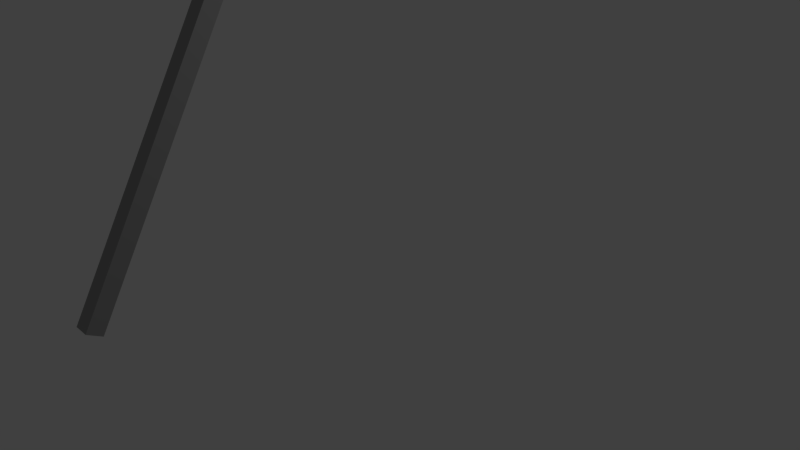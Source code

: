 # Source: Lamppost1.blend  (saved by Blender 2.75.0; exported with 4.5.12 LTS)
import bpy
from mathutils import Matrix  # noqa: F401  (used for matrix-valued properties, if any)

bpy.ops.wm.read_factory_settings(use_empty=True)
scene = bpy.context.scene
scene.name = 'Scene'

# ---- collections
col_collection_1 = bpy.data.collections.new('Collection 1'); scene.collection.children.link(col_collection_1)

# ---- materials (node trees are filled in below, after node groups)
mat_light = bpy.data.materials.new('Light')
mat_light.alpha_threshold = 0.0
mat_light.use_transparent_shadow = False
mat_light.diffuse_color = (1.0, 1.0, 1.0, 1.0)
mat_light.roughness = 0.5
mat_metal = bpy.data.materials.new('Metal')
mat_metal.alpha_threshold = 0.0
mat_metal.use_transparent_shadow = False
mat_metal.diffuse_color = (0.3372, 0.3372, 0.3372, 1.0)
mat_metal.roughness = 0.5

# ---- material node trees

# ---- world
world_world = bpy.data.worlds.new('World'); scene.world = world_world
world_world.color = (0.05088, 0.05088, 0.05088)
world_world.use_sun_shadow = False
world_world.sun_shadow_jitter_overblur = 0.0
world_world.cycles.sampling_method = 'MANUAL'
world_world.cycles.sample_map_resolution = 256

# ---- cameras
cam_camera = bpy.data.cameras.new('Camera')
cam_camera.clip_end = 100.0
cam_camera.lens = 35.0
cam_camera.sensor_width = 32.0
cam_camera.sensor_height = 18.0
cam_camera.ortho_scale = 7.314
cam_camera.dof.focus_distance = 0.0
cam_camera.dof.aperture_fstop = 128.0

# ---- lights
light_lamp = bpy.data.lights.new('Lamp', 'POINT')
light_lamp.transmission_factor = 0.0
light_lamp.cutoff_distance = 30.0
light_lamp.energy = 100.0
light_lamp.shadow_buffer_clip_start = 1.001
light_lamp.shadow_soft_size = 0.1
light_lamp.shadow_maximum_resolution = 0.006
light_lamp.use_absolute_resolution = True
light_lamp.cycles.use_multiple_importance_sampling = False

# ---- meshes
me_cube_002 = bpy.data.meshes.new('Cube.002')
me_cube_002.from_pydata([(-1.0, -1.0, -1.0), (-1.0, -1.0, 1.0), (-1.0, 1.0, -1.0), (-1.0, 1.0, 1.0), (1.0, -1.0, -1.0), (1.0, -1.0, 1.0), (1.0, 1.0, -1.0), (1.0, 1.0, 1.0), (-0.5556, -1.222, -86.67), (-0.5556, -1.222, 2.222), (-0.5556, -1.0, -86.67), (-0.5556, -1.0, 2.222), (0.5556, -1.222, -86.67), (0.5556, -1.222, 2.222), (0.5556, -1.0, -86.67), (0.5556, -1.0, 2.222), (-1.111, -1.111, 4.888e-06), (-1.111, -1.111, 2.222), (-1.111, 1.111, -1.323e-05), (-1.111, 1.111, 2.222), (1.111, -1.111, 4.888e-06), (1.111, -1.111, 2.222), (1.111, 1.111, -1.323e-05), (1.111, 1.111, 2.222)], [], [(1, 3, 2, 0), (3, 7, 6, 2), (7, 5, 4, 6), (5, 1, 0, 4), (0, 2, 6, 4), (5, 7, 3, 1), (9, 11, 10, 8), (11, 15, 14, 10), (15, 13, 12, 14), (13, 9, 8, 12), (8, 10, 14, 12), (13, 15, 11, 9), (17, 19, 18, 16), (19, 23, 22, 18), (23, 21, 20, 22), (21, 17, 16, 20), (16, 18, 22, 20), (21, 23, 19, 17)])
me_cube_002.polygons.foreach_set('material_index', [0, 0, 0, 0, 0, 0, 1, 1, 1, 1, 1, 1, 1, 1, 1, 1, 1, 1])
me_cube_002.materials.append(mat_light)
me_cube_002.materials.append(mat_metal)
me_cube_002.use_remesh_preserve_volume = False
me_cube_002.use_remesh_preserve_attributes = False
me_cube_002.use_mirror_vertex_groups = False
me_cube_002.update()

# ---- objects
ob_cube_001 = bpy.data.objects.new('Cube.001', me_cube_002)
ob_lamp = bpy.data.objects.new('Lamp', light_lamp)
ob_camera = bpy.data.objects.new('Camera', cam_camera)

# ---- transforms, parenting, visibility, modifiers, constraints
ob_cube_001.location = (0.0, 1.0, 6.8)
ob_cube_001.rotation_euler = (-0.5236, 0.0, 0.0)
ob_cube_001.scale = (0.18, 0.9, 0.09)
ob_cube_001.lineart.crease_threshold = 0.0
ob_lamp.location = (4.076, 1.005, 5.904)
ob_lamp.rotation_euler = (0.6503, 0.05522, 1.866)
ob_lamp.lock_rotations_4d = False
ob_lamp.empty_display_type = 'ARROWS'
ob_lamp.color = (0.0, 0.0, 0.0, 0.0)
ob_lamp.lineart.crease_threshold = 0.0
ob_camera.location = (7.481, -6.508, 5.344)
ob_camera.rotation_euler = (1.109, 0.01082, 0.8149)
ob_camera.lock_rotations_4d = False
ob_camera.empty_display_type = 'ARROWS'
ob_camera.color = (0.0, 0.0, 0.0, 0.0)
ob_camera.display_type = 'WIRE'
ob_camera.lineart.crease_threshold = 0.0

# ---- collection membership
col_collection_1.objects.link(ob_cube_001)
col_collection_1.objects.link(ob_lamp)
col_collection_1.objects.link(ob_camera)

# ---- scene / render settings (as saved in the file)
scene.camera = ob_camera
scene.frame_start = 1; scene.frame_end = 250; scene.frame_set(1)
scene.render.engine = 'BLENDER_EEVEE_NEXT'
scene.render.resolution_percentage = 50
scene.render.dither_intensity = 0.0
scene.cycles.use_denoising = False
scene.cycles.samples = 10
scene.cycles.sampling_pattern = 'TABULATED_SOBOL'
scene.cycles.light_sampling_threshold = 0.0
scene.cycles.use_adaptive_sampling = False
scene.cycles.use_light_tree = False
scene.cycles.blur_glossy = 0.0
scene.cycles.pixel_filter_type = 'GAUSSIAN'
scene.cycles.sample_clamp_indirect = 0.0
scene.view_settings.view_transform = 'Standard'
bpy.context.view_layer.update()
